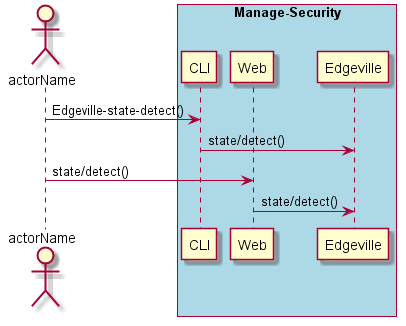

The diagram above was rendered by PlantUML. Its source (embedded in the PNG):
@startuml
Actor "actorName" as A

box "Manage-Security" #lightblue
participant CLI as CLI
participant Web as Web
participant "Edgeville" as S
A -> CLI : Edgeville-state-detect()
CLI -> S : state/detect()
A -> Web : state/detect()
Web -> S : state/detect()
end box

@enduml